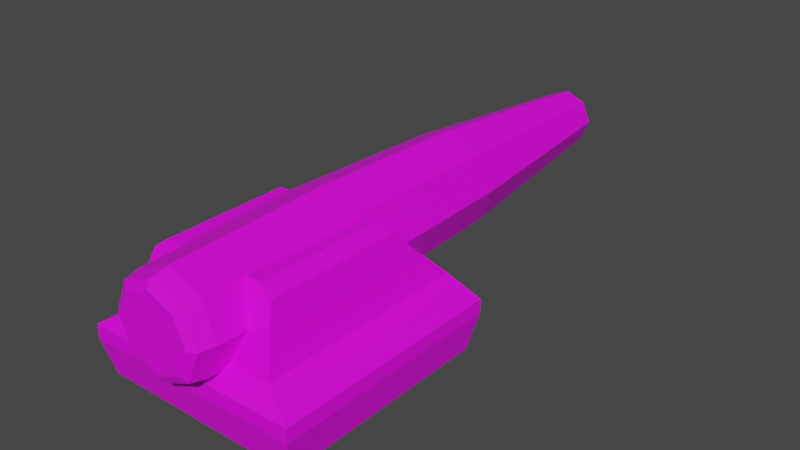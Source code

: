 # Source: LightDisruptorDrive.blend  (saved by Blender 3.6.11; exported with 4.5.12 LTS)
import bpy
from mathutils import Matrix  # noqa: F401  (used for matrix-valued properties, if any)

bpy.ops.wm.read_factory_settings(use_empty=True)
scene = bpy.context.scene
scene.name = 'Scene'

# ---- collections
col_collection = bpy.data.collections.new('Collection'); scene.collection.children.link(col_collection)

# ---- images (referenced by path relative to the original .blend; pixels are not part of the script)
import os
ASSET_DIR = os.environ.get("B2B_ASSET_DIR", "")  # directory of the original .blend (textures are referenced by path, not embedded)
HERE = os.path.dirname(os.path.abspath(__file__))  # packed textures are extracted next to this script under _unpacked/

def load_image(name, relpath, width, height, colorspace="sRGB"):
    """Load a texture the original file referenced (path relative to the .blend, or extracted next to this script)."""
    p = next((c for c in (os.path.join(HERE, relpath), os.path.join(ASSET_DIR, relpath)) if relpath and os.path.exists(c)), "")
    if p:
        img = bpy.data.images.load(p, check_existing=True)
        img.name = name
    else:  # same state as the original file: an image datablock whose file is absent (Cycles renders it pink)
        img = bpy.data.images.new(name, width, height)
        img.source = "FILE"
        img.filepath = "//" + (relpath or name)
    img.colorspace_settings.name = colorspace
    return img
img_blue_team_png = load_image('blue_team.png', 'blue_team.png', 1024, 1024, 'sRGB')

# ---- materials (node trees are filled in below, after node groups)
mat_material = bpy.data.materials.new('Material')
mat_material.alpha_threshold = 0.0
mat_material.use_transparent_shadow = False
mat_material.roughness = 0.5
mat_material.line_color = (0.0, 0.0, 0.0, 1.0)

# ---- material node trees
mat_material.use_nodes = True; mat_material.node_tree.nodes.clear()
_N = mat_material.node_tree.nodes; _L = mat_material.node_tree.links
n0 = _N.new('ShaderNodeOutputMaterial'); n0.name = 'Material Output'; n0.location = (300, 300)
n1 = _N.new('ShaderNodeBsdfPrincipled'); n1.name = 'Principled BSDF'; n1.location = (10, 300)
n1.distribution = 'GGX'
n1.subsurface_method = 'RANDOM_WALK_SKIN'
n1.inputs[3].default_value = 1.45
n1.inputs[27].default_value = (0.0, 0.0, 0.0, 1.0)
n1.inputs[28].default_value = 1.0
n2 = _N.new('ShaderNodeTexImage'); n2.name = 'Image Texture'; n2.location = (-280, 280)
n2.image = img_blue_team_png
_L.new(n1.outputs[0], n0.inputs[0])
_L.new(n2.outputs[0], n1.inputs[0])
n0.is_active_output = True

# ---- world
world_world = bpy.data.worlds.new('World'); scene.world = world_world
world_world.use_nodes = True; world_world.node_tree.nodes.clear()
_N = world_world.node_tree.nodes; _L = world_world.node_tree.links
n0 = _N.new('ShaderNodeOutputWorld'); n0.name = 'World Output'; n0.location = (300, 300)
n1 = _N.new('ShaderNodeBackground'); n1.name = 'Background'; n1.location = (10, 300)
n1.inputs[0].default_value = (0.05088, 0.05088, 0.05088, 1.0)
_L.new(n1.outputs[0], n0.inputs[0])
n0.is_active_output = True
world_world.color = (0.05088, 0.05088, 0.05088)
world_world.use_sun_shadow = False
world_world.sun_shadow_jitter_overblur = 0.0

# ---- meshes
me_cylinder = bpy.data.meshes.new('Cylinder')
me_cylinder.from_pydata([(-5.685e-09, -0.793, -0.237), (-5.496e-09, 0.009031, -0.2623), (0.1676, -0.793, -0.1676), (0.1855, 0.009031, -0.1855), (0.237, -0.793, -5.96e-08), (0.2623, 0.009031, 6.04e-08), (0.1676, -0.793, 0.1676), (0.1855, 0.009031, 0.1855), (-5.685e-09, -0.793, 0.237), (-5.496e-09, 0.009031, 0.2623), (-0.1676, -0.793, 0.1676), (-0.1855, 0.009031, 0.1855), (-0.237, -0.793, -5.96e-08), (-0.2623, 0.009031, 6.04e-08), (-0.1676, -0.793, -0.1676), (-0.1855, 0.009031, -0.1855), (0.1677, 0.8378, -0.1677), (-6.396e-09, 0.8378, -0.2372), (0.2372, 0.8378, 5.871e-08), (0.1677, 0.8378, 0.1677), (-6.396e-09, 0.8378, 0.2372), (-0.1677, 0.8378, 0.1677), (-0.2372, 0.8378, 5.871e-08), (-0.1677, 0.8378, -0.1677), (0.07395, 1.858, -0.07395), (-7.859e-09, 1.858, -0.1046), (0.1046, 1.858, 8.21e-08), (0.07395, 1.858, 0.07395), (-7.859e-09, 1.858, 0.1046), (-0.07395, 1.858, 0.07395), (-0.1046, 1.858, 8.21e-08), (-0.07395, 1.858, -0.07395), (0.09752, 1.841, -0.09752), (-8.397e-09, 1.841, -0.1379), (0.1379, 1.841, 8.21e-08), (0.09752, 1.841, 0.09752), (-8.397e-09, 1.841, 0.1379), (-0.09752, 1.841, 0.09752), (-0.1379, 1.841, 8.21e-08), (-0.09752, 1.841, -0.09752), (0.05474, 1.835, -0.05474), (-7.995e-09, 1.835, -0.07742), (0.07742, 1.835, 6.036e-08), (0.05474, 1.835, 0.05474), (-7.995e-09, 1.835, 0.07742), (-0.05474, 1.835, 0.05474), (-0.07742, 1.835, 6.036e-08), (-0.05474, 1.835, -0.05474), (0.05474, 0.7308, -0.05474), (-7.995e-09, 0.7308, -0.07742), (0.07742, 0.7308, 3.03e-07), (0.05474, 0.7308, 0.05474), (-7.995e-09, 0.7308, 0.07742), (-0.05474, 0.7308, 0.05474), (-0.07742, 0.7308, 3.03e-07), (-0.05474, 0.7308, -0.05474), (-5.811e-09, -0.8705, -0.22), (0.1556, -0.8705, -0.1556), (0.22, -0.8705, -5.907e-08), (0.1556, -0.8705, 0.1556), (-5.811e-09, -0.8705, 0.22), (-0.1556, -0.8705, 0.1556), (-0.22, -0.8705, -5.907e-08), (-0.1556, -0.8705, -0.1556), (-6.708e-09, -0.8904, -0.1809), (0.1279, -0.8904, -0.1279), (0.1809, -0.8904, -5.353e-08), (0.1279, -0.8904, 0.1279), (-6.708e-09, -0.8904, 0.1809), (-0.1279, -0.8904, 0.1279), (-0.1809, -0.8904, -5.353e-08), (-0.1279, -0.8904, -0.1279), (-0.3889, -0.704, -0.1378), (0.4934, -0.7265, -0.4735), (-0.3889, 0.3233, -0.1378), (0.4934, 0.3275, -0.4735), (0.3889, -0.704, -0.1378), (-0.4934, -0.7265, -0.4735), (0.3889, 0.3233, -0.1378), (-0.4934, 0.3275, -0.4735), (-0.5313, 0.3681, -0.2312), (-0.5313, -0.767, -0.2312), (0.5313, 0.3681, -0.2312), (0.5313, -0.767, -0.2312), (-0.5313, 0.3681, -0.2982), (-0.5313, -0.767, -0.2982), (0.5313, 0.3681, -0.2982), (0.5313, -0.767, -0.2982), (-0.2582, -0.5877, 0.1713), (-0.3146, -0.6038, 0.1286), (-0.3146, 0.05986, 0.1286), (-0.2582, 0.01754, 0.1713), (0.3146, -0.6038, 0.1286), (0.2582, -0.5877, 0.1713), (0.2582, 0.01754, 0.1713), (0.3146, 0.05986, 0.1286)], [], [(0, 1, 3, 2), (2, 3, 5, 4), (4, 5, 7, 6), (6, 7, 9, 8), (8, 9, 11, 10), (10, 11, 13, 12), (13, 11, 21, 22), (12, 13, 15, 14), (14, 15, 1, 0), (10, 12, 62, 61), (21, 20, 36, 37), (9, 7, 19, 20), (15, 13, 22, 23), (5, 3, 16, 18), (11, 9, 20, 21), (1, 15, 23, 17), (3, 1, 17, 16), (7, 5, 18, 19), (29, 28, 44, 45), (19, 18, 34, 35), (16, 17, 33, 32), (17, 23, 39, 33), (22, 21, 37, 38), (20, 19, 35, 36), (18, 16, 32, 34), (23, 22, 38, 39), (25, 24, 32, 33), (24, 26, 34, 32), (26, 27, 35, 34), (27, 28, 36, 35), (28, 29, 37, 36), (29, 30, 38, 37), (30, 31, 39, 38), (31, 25, 33, 39), (47, 46, 54, 55), (27, 26, 42, 43), (24, 25, 41, 40), (25, 31, 47, 41), (30, 29, 45, 46), (28, 27, 43, 44), (26, 24, 40, 42), (31, 30, 46, 47), (48, 49, 55, 54, 53, 52, 51, 50), (45, 44, 52, 53), (43, 42, 50, 51), (40, 41, 49, 48), (41, 47, 55, 49), (46, 45, 53, 54), (44, 43, 51, 52), (42, 40, 48, 50), (56, 57, 65, 64), (6, 8, 60, 59), (12, 14, 63, 62), (2, 4, 58, 57), (8, 10, 61, 60), (14, 0, 56, 63), (0, 2, 57, 56), (4, 6, 59, 58), (64, 65, 66, 67, 68, 69, 70, 71), (63, 56, 64, 71), (61, 62, 70, 69), (59, 60, 68, 67), (57, 58, 66, 65), (62, 63, 71, 70), (60, 61, 69, 68), (58, 59, 67, 66), (94, 91, 88, 93), (78, 95, 92, 76), (79, 75, 73, 77), (72, 89, 90, 74), (76, 72, 81, 83), (74, 90, 91, 94, 95, 78), (81, 80, 84, 85), (74, 78, 82, 80), (72, 74, 80, 81), (78, 76, 83, 82), (86, 87, 73, 75), (83, 81, 85, 87), (80, 82, 86, 84), (82, 83, 87, 86), (88, 91, 90, 89), (94, 93, 92, 95), (76, 92, 93, 88, 89, 72), (85, 84, 79, 77), (87, 85, 77, 73), (84, 86, 75, 79)])
_uv = me_cylinder.uv_layers.new(name='UVMap')
_uv.uv.foreach_set('vector', [0.1981, 0.3488, 0.1981, 0.3488, 0.1981, 0.3488, 0.1981, 0.3488, 0.1981, 0.3488, 0.1981, 0.3488, 0.1981, 0.3488, 0.1981, 0.3488, 0.1981, 0.3488, 0.1981, 0.3488, 0.1981, 0.3488, 0.1981, 0.3488, 0.1981, 0.3488, 0.1981, 0.3488, 0.1981, 0.3488, 0.1981, 0.3488, 0.1981, 0.3488, 0.1981, 0.3488, 0.1981, 0.3488, 0.1981, 0.3488, 0.1981, 0.3488, 0.1981, 0.3488, 0.1981, 0.3488, 0.1981, 0.3488, 0.1981, 0.3488, 0.1981, 0.3488, 0.1981, 0.3488, 0.1981, 0.3488, 0.1981, 0.3488, 0.1981, 0.3488, 0.1981, 0.3488, 0.1981, 0.3488, 0.1981, 0.3488, 0.1981, 0.3488, 0.1981, 0.3488, 0.1981, 0.3488, 0.1981, 0.3488, 0.1981, 0.3488, 0.1981, 0.3488, 0.1981, 0.3488, 0.1981, 0.3488, 0.1981, 0.3488, 0.1981, 0.3488, 0.1981, 0.3488, 0.1981, 0.3488, 0.1981, 0.3488, 0.1981, 0.3488, 0.1981, 0.3488, 0.1981, 0.3488, 0.1981, 0.3488, 0.1981, 0.3488, 0.1981, 0.3488, 0.1981, 0.3488, 0.1981, 0.3488, 0.1981, 0.3488, 0.1981, 0.3488, 0.1981, 0.3488, 0.1981, 0.3488, 0.1981, 0.3488, 0.1981, 0.3488, 0.1981, 0.3488, 0.1981, 0.3488, 0.1981, 0.3488, 0.1981, 0.3488, 0.1981, 0.3488, 0.1981, 0.3488, 0.1981, 0.3488, 0.1981, 0.3488, 0.1981, 0.3488, 0.1981, 0.3488, 0.1981, 0.3488, 0.1981, 0.3488, 0.2139, 0.4874, 0.2139, 0.4874, 0.2139, 0.4874, 0.2139, 0.4874, 0.1981, 0.3488, 0.1981, 0.3488, 0.1981, 0.3488, 0.1981, 0.3488, 0.1981, 0.3488, 0.1981, 0.3488, 0.1981, 0.3488, 0.1981, 0.3488, 0.1981, 0.3488, 0.1981, 0.3488, 0.1981, 0.3488, 0.1981, 0.3488, 0.1981, 0.3488, 0.1981, 0.3488, 0.1981, 0.3488, 0.1981, 0.3488, 0.1981, 0.3488, 0.1981, 0.3488, 0.1981, 0.3488, 0.1981, 0.3488, 0.1981, 0.3488, 0.1981, 0.3488, 0.1981, 0.3488, 0.1981, 0.3488, 0.1981, 0.3488, 0.1981, 0.3488, 0.1981, 0.3488, 0.1981, 0.3488, 0.1981, 0.3488, 0.1981, 0.3488, 0.1981, 0.3488, 0.1981, 0.3488, 0.1981, 0.3488, 0.1981, 0.3488, 0.1981, 0.3488, 0.1981, 0.3488, 0.1981, 0.3488, 0.1981, 0.3488, 0.1981, 0.3488, 0.1981, 0.3488, 0.1981, 0.3488, 0.1981, 0.3488, 0.1981, 0.3488, 0.1981, 0.3488, 0.1981, 0.3488, 0.1981, 0.3488, 0.1981, 0.3488, 0.1981, 0.3488, 0.1981, 0.3488, 0.1981, 0.3488, 0.1981, 0.3488, 0.1981, 0.3488, 0.1981, 0.3488, 0.1981, 0.3488, 0.1981, 0.3488, 0.1981, 0.3488, 0.1981, 0.3488, 0.1981, 0.3488, 0.1981, 0.3488, 0.1981, 0.3488, 0.2139, 0.4874, 0.2139, 0.4874, 0.2139, 0.4874, 0.2139, 0.4874, 0.2139, 0.4874, 0.2139, 0.4874, 0.2139, 0.4874, 0.2139, 0.4874, 0.2139, 0.4874, 0.2139, 0.4874, 0.2139, 0.4874, 0.2139, 0.4874, 0.2139, 0.4874, 0.2139, 0.4874, 0.2139, 0.4874, 0.2139, 0.4874, 0.2139, 0.4874, 0.2139, 0.4874, 0.2139, 0.4874, 0.2139, 0.4874, 0.2139, 0.4874, 0.2139, 0.4874, 0.2139, 0.4874, 0.2139, 0.4874, 0.2139, 0.4874, 0.2139, 0.4874, 0.2139, 0.4874, 0.2139, 0.4874, 0.2139, 0.4874, 0.2139, 0.4874, 0.2139, 0.4874, 0.2139, 0.4874, 0.2139, 0.4874, 0.2139, 0.4874, 0.2139, 0.4874, 0.2139, 0.4874, 0.2139, 0.4874, 0.2139, 0.4874, 0.2139, 0.4874, 0.2139, 0.4874, 0.2139, 0.4874, 0.2139, 0.4874, 0.2139, 0.4874, 0.2139, 0.4874, 0.2139, 0.4874, 0.2139, 0.4874, 0.2139, 0.4874, 0.2139, 0.4874, 0.2139, 0.4874, 0.2139, 0.4874, 0.2139, 0.4874, 0.2139, 0.4874, 0.2139, 0.4874, 0.2139, 0.4874, 0.2139, 0.4874, 0.2139, 0.4874, 0.2139, 0.4874, 0.2139, 0.4874, 0.2139, 0.4874, 0.2139, 0.4874, 0.2139, 0.4874, 0.2139, 0.4874, 0.2139, 0.4874, 0.2139, 0.4874, 0.2139, 0.4874, 0.2139, 0.4874, 0.2139, 0.4874, 0.2139, 0.4874, 0.1981, 0.3488, 0.1981, 0.3488, 0.1981, 0.3488, 0.1981, 0.3488, 0.1981, 0.3488, 0.1981, 0.3488, 0.1981, 0.3488, 0.1981, 0.3488, 0.1981, 0.3488, 0.1981, 0.3488, 0.1981, 0.3488, 0.1981, 0.3488, 0.1981, 0.3488, 0.1981, 0.3488, 0.1981, 0.3488, 0.1981, 0.3488, 0.1981, 0.3488, 0.1981, 0.3488, 0.1981, 0.3488, 0.1981, 0.3488, 0.1981, 0.3488, 0.1981, 0.3488, 0.1981, 0.3488, 0.1981, 0.3488, 0.1981, 0.3488, 0.1981, 0.3488, 0.1981, 0.3488, 0.1981, 0.3488, 0.1981, 0.3488, 0.1981, 0.3488, 0.1981, 0.3488, 0.1981, 0.3488, 0.1981, 0.3488, 0.1981, 0.3488, 0.1981, 0.3488, 0.1981, 0.3488, 0.1981, 0.3488, 0.1981, 0.3488, 0.1981, 0.3488, 0.1981, 0.3488, 0.1981, 0.3488, 0.1981, 0.3488, 0.1981, 0.3488, 0.1981, 0.3488, 0.1981, 0.3488, 0.1981, 0.3488, 0.1981, 0.3488, 0.1981, 0.3488, 0.1981, 0.3488, 0.1981, 0.3488, 0.1981, 0.3488, 0.1981, 0.3488, 0.1981, 0.3488, 0.1981, 0.3488, 0.1981, 0.3488, 0.1981, 0.3488, 0.1981, 0.3488, 0.1981, 0.3488, 0.1981, 0.3488, 0.1981, 0.3488, 0.1981, 0.3488, 0.1981, 0.3488, 0.1981, 0.3488, 0.1981, 0.3488, 0.1981, 0.3488, 0.1981, 0.3488, 0.1981, 0.3488, 0.1981, 0.3488, 0.1483, 0.478, 0.1483, 0.478, 0.1483, 0.478, 0.1483, 0.478, 0.1483, 0.478, 0.1483, 0.478, 0.1483, 0.478, 0.1483, 0.478, 0.1483, 0.478, 0.1483, 0.478, 0.1483, 0.478, 0.1483, 0.478, 0.1483, 0.478, 0.1483, 0.478, 0.1483, 0.478, 0.1483, 0.478, 0.1483, 0.478, 0.1483, 0.478, 0.1483, 0.478, 0.1483, 0.478, 0.1483, 0.478, 0.1483, 0.478, 0.1483, 0.478, 0.1483, 0.478, 0.1483, 0.478, 0.1483, 0.478, 0.1483, 0.478, 0.1483, 0.478, 0.1483, 0.478, 0.1483, 0.478, 0.1483, 0.478, 0.1483, 0.478, 0.1483, 0.478, 0.1483, 0.478, 0.1483, 0.478, 0.1483, 0.478, 0.1483, 0.478, 0.1483, 0.478, 0.1483, 0.478, 0.1483, 0.478, 0.1483, 0.478, 0.1483, 0.478, 0.1483, 0.478, 0.1483, 0.478, 0.1483, 0.478, 0.1483, 0.478, 0.1483, 0.478, 0.1483, 0.478, 0.1483, 0.478, 0.1483, 0.478, 0.1483, 0.478, 0.1483, 0.478, 0.1483, 0.478, 0.1483, 0.478, 0.1483, 0.478, 0.1483, 0.478, 0.1483, 0.478, 0.1483, 0.478, 0.1483, 0.478, 0.1483, 0.478, 0.1483, 0.478, 0.1483, 0.478, 0.1483, 0.478, 0.1483, 0.478, 0.1483, 0.478, 0.1483, 0.478, 0.1483, 0.478, 0.1483, 0.478, 0.1483, 0.478, 0.1483, 0.478, 0.1483, 0.478, 0.1483, 0.478, 0.1483, 0.478, 0.1483, 0.478, 0.1483, 0.478, 0.1483, 0.478, 0.1483, 0.478, 0.1483, 0.478, 0.1483, 0.478, 0.1483, 0.478, 0.1483, 0.478, 0.1483, 0.478, 0.1483, 0.478, 0.1483, 0.478])
me_cylinder.materials.append(mat_material)
me_cylinder.update()

# ---- objects
ob_cylinder = bpy.data.objects.new('Cylinder', me_cylinder)

# ---- transforms, parenting, visibility, modifiers, constraints
ob_cylinder.location = (0.0, 0.0, 0.0)

# ---- collection membership
col_collection.objects.link(ob_cylinder)

# ---- scene / render settings (as saved in the file)
scene.frame_start = 1; scene.frame_end = 250; scene.frame_set(1)
scene.render.engine = 'BLENDER_EEVEE_NEXT'
scene.cycles.sampling_pattern = 'TABULATED_SOBOL'
scene.view_settings.view_transform = 'Filmic'
bpy.context.view_layer.update()

# ---- added for rendering (the .blend has no active camera and no usable light): camera, sun
cam_auto = bpy.data.cameras.new('AutoCamera')
cam_auto.lens = 50.0
cam_auto.sensor_width = 36.0
cam_auto.clip_end = 1000.0
ob_auto_camera = bpy.data.objects.new('AutoCamera', cam_auto)
scene.collection.objects.link(ob_auto_camera)
ob_auto_camera.location = (2.80966, -2.88805, 2.1421)
ob_auto_camera.rotation_euler = (1.09748, -7.21219e-08, 0.694738)
scene.camera = ob_auto_camera
light_auto_sun = bpy.data.lights.new('AutoSun', 'SUN')
light_auto_sun.energy = 3.0
light_auto_sun.angle = 0.0523599
ob_auto_sun = bpy.data.objects.new('AutoSun', light_auto_sun)
scene.collection.objects.link(ob_auto_sun)
ob_auto_sun.rotation_euler = (0.872665, 0.174533, 0.523599)
bpy.context.view_layer.update()
